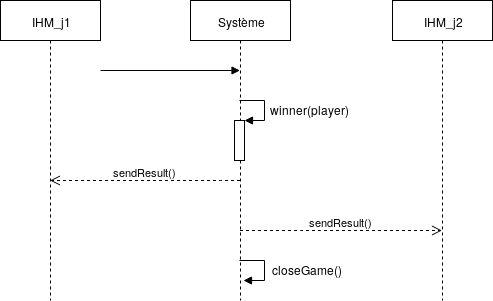

The diagram above was exported from draw.io. Its source (the exported page's mxGraphModel, read from the mxfile embedded in the PNG):
<mxGraphModel dx="1261" dy="769" grid="0" gridSize="10" guides="1" tooltips="1" connect="1" arrows="1" fold="1" page="1" pageScale="1" pageWidth="827" pageHeight="1169" math="0" shadow="0">
  <root>
    <mxCell id="0" />
    <mxCell id="1" parent="0" />
    <mxCell id="1UNXj4e7XOT4TzmnWQdU-1" value="&lt;div&gt;IHM_j1&lt;/div&gt;" style="shape=umlLifeline;perimeter=lifelinePerimeter;whiteSpace=wrap;html=1;container=1;collapsible=0;recursiveResize=0;outlineConnect=0;" parent="1" vertex="1">
      <mxGeometry x="-637" y="95" width="100" height="300" as="geometry" />
    </mxCell>
    <mxCell id="1UNXj4e7XOT4TzmnWQdU-2" value="Système" style="shape=umlLifeline;perimeter=lifelinePerimeter;whiteSpace=wrap;html=1;container=1;collapsible=0;recursiveResize=0;outlineConnect=0;" parent="1" vertex="1">
      <mxGeometry x="-447" y="95" width="100" height="300" as="geometry" />
    </mxCell>
    <mxCell id="1UNXj4e7XOT4TzmnWQdU-4" value="" style="html=1;points=[];perimeter=orthogonalPerimeter;" parent="1UNXj4e7XOT4TzmnWQdU-2" vertex="1">
      <mxGeometry x="44" y="120" width="10" height="40" as="geometry" />
    </mxCell>
    <mxCell id="1UNXj4e7XOT4TzmnWQdU-5" value="" style="edgeStyle=orthogonalEdgeStyle;html=1;align=left;spacingLeft=2;endArrow=block;rounded=0;entryX=1;entryY=0;" parent="1UNXj4e7XOT4TzmnWQdU-2" target="1UNXj4e7XOT4TzmnWQdU-4" edge="1">
      <mxGeometry relative="1" as="geometry">
        <mxPoint x="49" y="100" as="sourcePoint" />
        <Array as="points">
          <mxPoint x="74" y="100" />
        </Array>
      </mxGeometry>
    </mxCell>
    <mxCell id="1UNXj4e7XOT4TzmnWQdU-3" value="&lt;div&gt;IHM_j2&lt;/div&gt;" style="shape=umlLifeline;perimeter=lifelinePerimeter;whiteSpace=wrap;html=1;container=1;collapsible=0;recursiveResize=0;outlineConnect=0;" parent="1" vertex="1">
      <mxGeometry x="-245" y="95" width="100" height="300" as="geometry" />
    </mxCell>
    <mxCell id="1UNXj4e7XOT4TzmnWQdU-6" value="winner(player)" style="text;html=1;resizable=0;points=[];autosize=1;align=left;verticalAlign=top;spacingTop=-4;" parent="1" vertex="1">
      <mxGeometry x="-369" y="195" width="90" height="20" as="geometry" />
    </mxCell>
    <mxCell id="1UNXj4e7XOT4TzmnWQdU-9" value="sendResult()" style="html=1;verticalAlign=bottom;endArrow=open;dashed=1;endSize=8;" parent="1" source="1UNXj4e7XOT4TzmnWQdU-2" target="1UNXj4e7XOT4TzmnWQdU-1" edge="1">
      <mxGeometry relative="1" as="geometry">
        <mxPoint x="-427" y="295" as="sourcePoint" />
        <mxPoint x="-507" y="295" as="targetPoint" />
        <Array as="points">
          <mxPoint x="-427" y="275" />
        </Array>
      </mxGeometry>
    </mxCell>
    <mxCell id="1UNXj4e7XOT4TzmnWQdU-11" value="sendResult()" style="html=1;verticalAlign=bottom;endArrow=open;dashed=1;endSize=8;" parent="1" source="1UNXj4e7XOT4TzmnWQdU-2" target="1UNXj4e7XOT4TzmnWQdU-3" edge="1">
      <mxGeometry relative="1" as="geometry">
        <mxPoint x="-467" y="415" as="sourcePoint" />
        <mxPoint x="-547" y="415" as="targetPoint" />
        <Array as="points">
          <mxPoint x="-327" y="325" />
        </Array>
      </mxGeometry>
    </mxCell>
    <mxCell id="NHCClzyePAtS9FVSUhNq-1" value="" style="html=1;verticalAlign=bottom;endArrow=block;" parent="1" target="1UNXj4e7XOT4TzmnWQdU-2" edge="1">
      <mxGeometry width="80" relative="1" as="geometry">
        <mxPoint x="-537" y="165" as="sourcePoint" />
        <mxPoint x="-597" y="165" as="targetPoint" />
      </mxGeometry>
    </mxCell>
    <mxCell id="yAPZWW7ZAOrqYb7Lo-wE-3" value="" style="edgeStyle=orthogonalEdgeStyle;html=1;align=left;spacingLeft=2;endArrow=block;rounded=0;entryX=1;entryY=0;" parent="1" edge="1">
      <mxGeometry relative="1" as="geometry">
        <mxPoint x="-398.2142857142858" y="354.6428571428571" as="sourcePoint" />
        <Array as="points">
          <mxPoint x="-373.5" y="354.5" />
        </Array>
        <mxPoint x="-393.6428571428571" y="374.6428571428571" as="targetPoint" />
      </mxGeometry>
    </mxCell>
    <mxCell id="yAPZWW7ZAOrqYb7Lo-wE-4" value="closeGame()" style="text;html=1;resizable=0;points=[];autosize=1;align=left;verticalAlign=top;spacingTop=-4;" parent="1" vertex="1">
      <mxGeometry x="-367" y="355" width="90" height="20" as="geometry" />
    </mxCell>
  </root>
</mxGraphModel>